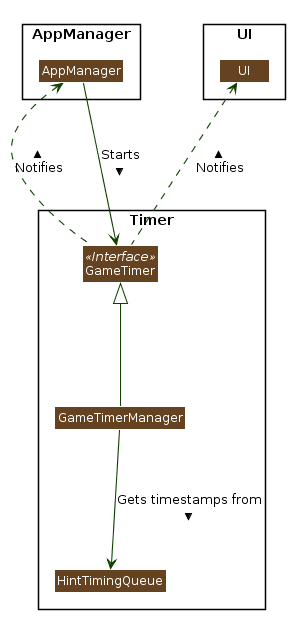

The diagram above was rendered by PlantUML. Its source (embedded in the PNG):
@startuml





skinparam BackgroundColor #FFFFFFF

skinparam Shadowing false

skinparam Class {
    FontColor #FFFFFF
    BorderThickness 1
    BorderColor #FFFFFF
    StereotypeFontColor #FFFFFF
    FontName Arial
}

skinparam Actor {
    BorderColor #000000
    Color #000000
    FontName Arial
}

skinparam Sequence {
    MessageAlign center
    BoxFontSize 15
    BoxPadding 0
    BoxFontColor #FFFFFF
    FontName Arial
}

skinparam Participant {
    FontColor #FFFFFFF
    Padding 20
}

skinparam MinClassWidth 50
skinparam ParticipantPadding 10
skinparam Shadowing false
skinparam DefaultTextAlignment center
skinparam packageStyle Rectangle

hide footbox
hide members
hide circle


skinparam arrowThickness 1.1
skinparam arrowColor #0E4100
skinparam classBackgroundColor #654321

package Timer <<Rectangle>>{
Class GameTimer <<Interface>> {

}

Class GameTimerManager {
}

Class HintTimingQueue {

}

}

package AppManager <<Rectangle>> {

Class AppManager{

}

}

package UI <<Rectangle>> {

Class UI {

}

}


GameTimerManager --down-> HintTimingQueue : Gets timestamps from >
GameTimerManager --up-|> GameTimer
GameTimer .up..> AppManager : Notifies >
AppManager -down--> GameTimer : Starts >
GameTimer .up..> UI : Notifies >
@enduml